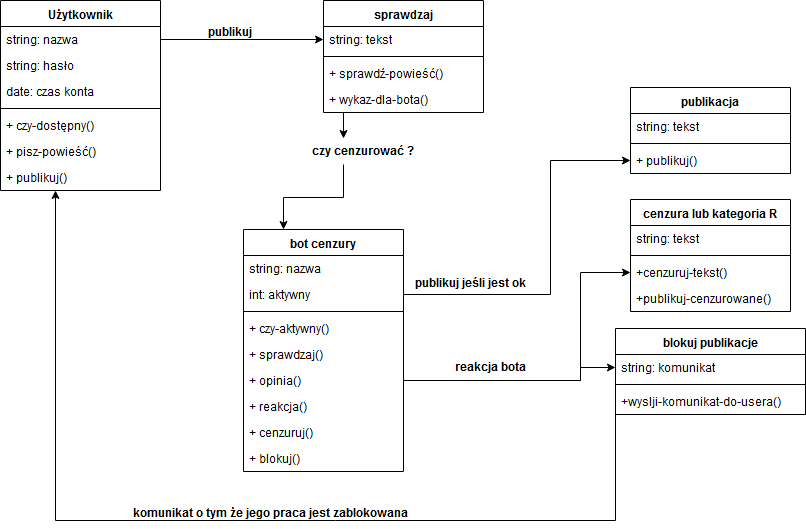

The diagram above was exported from draw.io. Its source (the exported page's mxGraphModel, read from the mxfile embedded in the PNG):
<mxGraphModel dx="826" dy="469" grid="1" gridSize="10" guides="1" tooltips="1" connect="1" arrows="1" fold="1" page="1" pageScale="1" pageWidth="827" pageHeight="1169" math="0" shadow="0">
  <root>
    <mxCell id="0" />
    <mxCell id="1" parent="0" />
    <mxCell id="QdCJk6U79iv_VKbj0X7h-50" style="edgeStyle=orthogonalEdgeStyle;rounded=0;orthogonalLoop=1;jettySize=auto;html=1;entryX=0;entryY=0.5;entryDx=0;entryDy=0;" edge="1" parent="1" source="QdCJk6U79iv_VKbj0X7h-7" target="QdCJk6U79iv_VKbj0X7h-43">
      <mxGeometry relative="1" as="geometry">
        <Array as="points">
          <mxPoint x="590" y="400" />
          <mxPoint x="590" y="387" />
        </Array>
      </mxGeometry>
    </mxCell>
    <mxCell id="QdCJk6U79iv_VKbj0X7h-1" value="bot cenzury" style="swimlane;fontStyle=1;align=center;verticalAlign=top;childLayout=stackLayout;horizontal=1;startSize=26;horizontalStack=0;resizeParent=1;resizeParentMax=0;resizeLast=0;collapsible=1;marginBottom=0;" vertex="1" parent="1">
      <mxGeometry x="253" y="249" width="160" height="242" as="geometry" />
    </mxCell>
    <mxCell id="QdCJk6U79iv_VKbj0X7h-2" value="string: nazwa&#10;" style="text;strokeColor=none;fillColor=none;align=left;verticalAlign=top;spacingLeft=4;spacingRight=4;overflow=hidden;rotatable=0;points=[[0,0.5],[1,0.5]];portConstraint=eastwest;" vertex="1" parent="QdCJk6U79iv_VKbj0X7h-1">
      <mxGeometry y="26" width="160" height="26" as="geometry" />
    </mxCell>
    <mxCell id="QdCJk6U79iv_VKbj0X7h-5" value="int: aktywny&#10;" style="text;strokeColor=none;fillColor=none;align=left;verticalAlign=top;spacingLeft=4;spacingRight=4;overflow=hidden;rotatable=0;points=[[0,0.5],[1,0.5]];portConstraint=eastwest;" vertex="1" parent="QdCJk6U79iv_VKbj0X7h-1">
      <mxGeometry y="52" width="160" height="26" as="geometry" />
    </mxCell>
    <mxCell id="QdCJk6U79iv_VKbj0X7h-3" value="" style="line;strokeWidth=1;fillColor=none;align=left;verticalAlign=middle;spacingTop=-1;spacingLeft=3;spacingRight=3;rotatable=0;labelPosition=right;points=[];portConstraint=eastwest;" vertex="1" parent="QdCJk6U79iv_VKbj0X7h-1">
      <mxGeometry y="78" width="160" height="8" as="geometry" />
    </mxCell>
    <mxCell id="QdCJk6U79iv_VKbj0X7h-4" value="+ czy-aktywny()" style="text;strokeColor=none;fillColor=none;align=left;verticalAlign=top;spacingLeft=4;spacingRight=4;overflow=hidden;rotatable=0;points=[[0,0.5],[1,0.5]];portConstraint=eastwest;" vertex="1" parent="QdCJk6U79iv_VKbj0X7h-1">
      <mxGeometry y="86" width="160" height="26" as="geometry" />
    </mxCell>
    <mxCell id="QdCJk6U79iv_VKbj0X7h-6" value="+ sprawdzaj()" style="text;strokeColor=none;fillColor=none;align=left;verticalAlign=top;spacingLeft=4;spacingRight=4;overflow=hidden;rotatable=0;points=[[0,0.5],[1,0.5]];portConstraint=eastwest;" vertex="1" parent="QdCJk6U79iv_VKbj0X7h-1">
      <mxGeometry y="112" width="160" height="26" as="geometry" />
    </mxCell>
    <mxCell id="QdCJk6U79iv_VKbj0X7h-7" value="+ opinia()" style="text;strokeColor=none;fillColor=none;align=left;verticalAlign=top;spacingLeft=4;spacingRight=4;overflow=hidden;rotatable=0;points=[[0,0.5],[1,0.5]];portConstraint=eastwest;" vertex="1" parent="QdCJk6U79iv_VKbj0X7h-1">
      <mxGeometry y="138" width="160" height="26" as="geometry" />
    </mxCell>
    <mxCell id="QdCJk6U79iv_VKbj0X7h-8" value="+ reakcja()" style="text;strokeColor=none;fillColor=none;align=left;verticalAlign=top;spacingLeft=4;spacingRight=4;overflow=hidden;rotatable=0;points=[[0,0.5],[1,0.5]];portConstraint=eastwest;" vertex="1" parent="QdCJk6U79iv_VKbj0X7h-1">
      <mxGeometry y="164" width="160" height="26" as="geometry" />
    </mxCell>
    <mxCell id="QdCJk6U79iv_VKbj0X7h-53" value="+ cenzuruj()" style="text;strokeColor=none;fillColor=none;align=left;verticalAlign=top;spacingLeft=4;spacingRight=4;overflow=hidden;rotatable=0;points=[[0,0.5],[1,0.5]];portConstraint=eastwest;" vertex="1" parent="QdCJk6U79iv_VKbj0X7h-1">
      <mxGeometry y="190" width="160" height="26" as="geometry" />
    </mxCell>
    <mxCell id="QdCJk6U79iv_VKbj0X7h-54" value="+ blokuj()" style="text;strokeColor=none;fillColor=none;align=left;verticalAlign=top;spacingLeft=4;spacingRight=4;overflow=hidden;rotatable=0;points=[[0,0.5],[1,0.5]];portConstraint=eastwest;" vertex="1" parent="QdCJk6U79iv_VKbj0X7h-1">
      <mxGeometry y="216" width="160" height="26" as="geometry" />
    </mxCell>
    <mxCell id="QdCJk6U79iv_VKbj0X7h-9" value="Użytkownik" style="swimlane;fontStyle=1;align=center;verticalAlign=top;childLayout=stackLayout;horizontal=1;startSize=26;horizontalStack=0;resizeParent=1;resizeParentMax=0;resizeLast=0;collapsible=1;marginBottom=0;" vertex="1" parent="1">
      <mxGeometry x="10" y="20" width="160" height="190" as="geometry" />
    </mxCell>
    <mxCell id="QdCJk6U79iv_VKbj0X7h-10" value="string: nazwa" style="text;strokeColor=none;fillColor=none;align=left;verticalAlign=top;spacingLeft=4;spacingRight=4;overflow=hidden;rotatable=0;points=[[0,0.5],[1,0.5]];portConstraint=eastwest;" vertex="1" parent="QdCJk6U79iv_VKbj0X7h-9">
      <mxGeometry y="26" width="160" height="26" as="geometry" />
    </mxCell>
    <mxCell id="QdCJk6U79iv_VKbj0X7h-13" value="string: hasło" style="text;strokeColor=none;fillColor=none;align=left;verticalAlign=top;spacingLeft=4;spacingRight=4;overflow=hidden;rotatable=0;points=[[0,0.5],[1,0.5]];portConstraint=eastwest;" vertex="1" parent="QdCJk6U79iv_VKbj0X7h-9">
      <mxGeometry y="52" width="160" height="26" as="geometry" />
    </mxCell>
    <mxCell id="QdCJk6U79iv_VKbj0X7h-14" value="date: czas konta" style="text;strokeColor=none;fillColor=none;align=left;verticalAlign=top;spacingLeft=4;spacingRight=4;overflow=hidden;rotatable=0;points=[[0,0.5],[1,0.5]];portConstraint=eastwest;" vertex="1" parent="QdCJk6U79iv_VKbj0X7h-9">
      <mxGeometry y="78" width="160" height="26" as="geometry" />
    </mxCell>
    <mxCell id="QdCJk6U79iv_VKbj0X7h-11" value="" style="line;strokeWidth=1;fillColor=none;align=left;verticalAlign=middle;spacingTop=-1;spacingLeft=3;spacingRight=3;rotatable=0;labelPosition=right;points=[];portConstraint=eastwest;" vertex="1" parent="QdCJk6U79iv_VKbj0X7h-9">
      <mxGeometry y="104" width="160" height="8" as="geometry" />
    </mxCell>
    <mxCell id="QdCJk6U79iv_VKbj0X7h-12" value="+ czy-dostępny()" style="text;strokeColor=none;fillColor=none;align=left;verticalAlign=top;spacingLeft=4;spacingRight=4;overflow=hidden;rotatable=0;points=[[0,0.5],[1,0.5]];portConstraint=eastwest;" vertex="1" parent="QdCJk6U79iv_VKbj0X7h-9">
      <mxGeometry y="112" width="160" height="26" as="geometry" />
    </mxCell>
    <mxCell id="QdCJk6U79iv_VKbj0X7h-15" value="+ pisz-powieść()" style="text;strokeColor=none;fillColor=none;align=left;verticalAlign=top;spacingLeft=4;spacingRight=4;overflow=hidden;rotatable=0;points=[[0,0.5],[1,0.5]];portConstraint=eastwest;" vertex="1" parent="QdCJk6U79iv_VKbj0X7h-9">
      <mxGeometry y="138" width="160" height="26" as="geometry" />
    </mxCell>
    <mxCell id="QdCJk6U79iv_VKbj0X7h-20" value="+ publikuj()" style="text;strokeColor=none;fillColor=none;align=left;verticalAlign=top;spacingLeft=4;spacingRight=4;overflow=hidden;rotatable=0;points=[[0,0.5],[1,0.5]];portConstraint=eastwest;" vertex="1" parent="QdCJk6U79iv_VKbj0X7h-9">
      <mxGeometry y="164" width="160" height="26" as="geometry" />
    </mxCell>
    <mxCell id="QdCJk6U79iv_VKbj0X7h-29" style="edgeStyle=orthogonalEdgeStyle;rounded=0;orthogonalLoop=1;jettySize=auto;html=1;exitX=0.25;exitY=1;exitDx=0;exitDy=0;entryX=0.25;entryY=0;entryDx=0;entryDy=0;" edge="1" parent="1" source="QdCJk6U79iv_VKbj0X7h-30" target="QdCJk6U79iv_VKbj0X7h-1">
      <mxGeometry relative="1" as="geometry" />
    </mxCell>
    <mxCell id="QdCJk6U79iv_VKbj0X7h-16" value="sprawdzaj" style="swimlane;fontStyle=1;align=center;verticalAlign=top;childLayout=stackLayout;horizontal=1;startSize=26;horizontalStack=0;resizeParent=1;resizeParentMax=0;resizeLast=0;collapsible=1;marginBottom=0;" vertex="1" parent="1">
      <mxGeometry x="333" y="20" width="160" height="112" as="geometry" />
    </mxCell>
    <mxCell id="QdCJk6U79iv_VKbj0X7h-17" value="string: tekst" style="text;strokeColor=none;fillColor=none;align=left;verticalAlign=top;spacingLeft=4;spacingRight=4;overflow=hidden;rotatable=0;points=[[0,0.5],[1,0.5]];portConstraint=eastwest;" vertex="1" parent="QdCJk6U79iv_VKbj0X7h-16">
      <mxGeometry y="26" width="160" height="26" as="geometry" />
    </mxCell>
    <mxCell id="QdCJk6U79iv_VKbj0X7h-18" value="" style="line;strokeWidth=1;fillColor=none;align=left;verticalAlign=middle;spacingTop=-1;spacingLeft=3;spacingRight=3;rotatable=0;labelPosition=right;points=[];portConstraint=eastwest;" vertex="1" parent="QdCJk6U79iv_VKbj0X7h-16">
      <mxGeometry y="52" width="160" height="8" as="geometry" />
    </mxCell>
    <mxCell id="QdCJk6U79iv_VKbj0X7h-19" value="+ sprawdź-powieść()" style="text;strokeColor=none;fillColor=none;align=left;verticalAlign=top;spacingLeft=4;spacingRight=4;overflow=hidden;rotatable=0;points=[[0,0.5],[1,0.5]];portConstraint=eastwest;" vertex="1" parent="QdCJk6U79iv_VKbj0X7h-16">
      <mxGeometry y="60" width="160" height="26" as="geometry" />
    </mxCell>
    <mxCell id="QdCJk6U79iv_VKbj0X7h-28" value="+ wykaz-dla-bota()" style="text;strokeColor=none;fillColor=none;align=left;verticalAlign=top;spacingLeft=4;spacingRight=4;overflow=hidden;rotatable=0;points=[[0,0.5],[1,0.5]];portConstraint=eastwest;" vertex="1" parent="QdCJk6U79iv_VKbj0X7h-16">
      <mxGeometry y="86" width="160" height="26" as="geometry" />
    </mxCell>
    <mxCell id="QdCJk6U79iv_VKbj0X7h-26" style="edgeStyle=orthogonalEdgeStyle;rounded=0;orthogonalLoop=1;jettySize=auto;html=1;exitX=1;exitY=0.5;exitDx=0;exitDy=0;" edge="1" parent="1" source="QdCJk6U79iv_VKbj0X7h-10" target="QdCJk6U79iv_VKbj0X7h-17">
      <mxGeometry relative="1" as="geometry" />
    </mxCell>
    <mxCell id="QdCJk6U79iv_VKbj0X7h-27" value="publikuj&#10;" style="text;align=center;fontStyle=1;verticalAlign=middle;spacingLeft=3;spacingRight=3;strokeColor=none;rotatable=0;points=[[0,0.5],[1,0.5]];portConstraint=eastwest;" vertex="1" parent="1">
      <mxGeometry x="200" y="46" width="80" height="26" as="geometry" />
    </mxCell>
    <mxCell id="QdCJk6U79iv_VKbj0X7h-30" value="czy cenzurować ?" style="text;align=center;fontStyle=1;verticalAlign=middle;spacingLeft=3;spacingRight=3;strokeColor=none;rotatable=0;points=[[0,0.5],[1,0.5]];portConstraint=eastwest;" vertex="1" parent="1">
      <mxGeometry x="333" y="158" width="80" height="26" as="geometry" />
    </mxCell>
    <mxCell id="QdCJk6U79iv_VKbj0X7h-31" style="edgeStyle=orthogonalEdgeStyle;rounded=0;orthogonalLoop=1;jettySize=auto;html=1;exitX=0.25;exitY=1;exitDx=0;exitDy=0;entryX=0.25;entryY=0;entryDx=0;entryDy=0;" edge="1" parent="1" source="QdCJk6U79iv_VKbj0X7h-16" target="QdCJk6U79iv_VKbj0X7h-30">
      <mxGeometry relative="1" as="geometry">
        <mxPoint x="373" y="132" as="sourcePoint" />
        <mxPoint x="373" y="257" as="targetPoint" />
      </mxGeometry>
    </mxCell>
    <mxCell id="QdCJk6U79iv_VKbj0X7h-32" value="publikacja" style="swimlane;fontStyle=1;align=center;verticalAlign=top;childLayout=stackLayout;horizontal=1;startSize=26;horizontalStack=0;resizeParent=1;resizeParentMax=0;resizeLast=0;collapsible=1;marginBottom=0;" vertex="1" parent="1">
      <mxGeometry x="640" y="107" width="160" height="86" as="geometry" />
    </mxCell>
    <mxCell id="QdCJk6U79iv_VKbj0X7h-33" value="string: tekst&#10;" style="text;strokeColor=none;fillColor=none;align=left;verticalAlign=top;spacingLeft=4;spacingRight=4;overflow=hidden;rotatable=0;points=[[0,0.5],[1,0.5]];portConstraint=eastwest;" vertex="1" parent="QdCJk6U79iv_VKbj0X7h-32">
      <mxGeometry y="26" width="160" height="26" as="geometry" />
    </mxCell>
    <mxCell id="QdCJk6U79iv_VKbj0X7h-34" value="" style="line;strokeWidth=1;fillColor=none;align=left;verticalAlign=middle;spacingTop=-1;spacingLeft=3;spacingRight=3;rotatable=0;labelPosition=right;points=[];portConstraint=eastwest;" vertex="1" parent="QdCJk6U79iv_VKbj0X7h-32">
      <mxGeometry y="52" width="160" height="8" as="geometry" />
    </mxCell>
    <mxCell id="QdCJk6U79iv_VKbj0X7h-35" value="+ publikuj()" style="text;strokeColor=none;fillColor=none;align=left;verticalAlign=top;spacingLeft=4;spacingRight=4;overflow=hidden;rotatable=0;points=[[0,0.5],[1,0.5]];portConstraint=eastwest;" vertex="1" parent="QdCJk6U79iv_VKbj0X7h-32">
      <mxGeometry y="60" width="160" height="26" as="geometry" />
    </mxCell>
    <mxCell id="QdCJk6U79iv_VKbj0X7h-37" value="cenzura lub kategoria R&#10;" style="swimlane;fontStyle=1;align=center;verticalAlign=top;childLayout=stackLayout;horizontal=1;startSize=26;horizontalStack=0;resizeParent=1;resizeParentMax=0;resizeLast=0;collapsible=1;marginBottom=0;" vertex="1" parent="1">
      <mxGeometry x="640" y="219" width="160" height="112" as="geometry" />
    </mxCell>
    <mxCell id="QdCJk6U79iv_VKbj0X7h-38" value="string: tekst" style="text;strokeColor=none;fillColor=none;align=left;verticalAlign=top;spacingLeft=4;spacingRight=4;overflow=hidden;rotatable=0;points=[[0,0.5],[1,0.5]];portConstraint=eastwest;" vertex="1" parent="QdCJk6U79iv_VKbj0X7h-37">
      <mxGeometry y="26" width="160" height="26" as="geometry" />
    </mxCell>
    <mxCell id="QdCJk6U79iv_VKbj0X7h-39" value="" style="line;strokeWidth=1;fillColor=none;align=left;verticalAlign=middle;spacingTop=-1;spacingLeft=3;spacingRight=3;rotatable=0;labelPosition=right;points=[];portConstraint=eastwest;" vertex="1" parent="QdCJk6U79iv_VKbj0X7h-37">
      <mxGeometry y="52" width="160" height="8" as="geometry" />
    </mxCell>
    <mxCell id="QdCJk6U79iv_VKbj0X7h-40" value="+cenzuruj-tekst()" style="text;strokeColor=none;fillColor=none;align=left;verticalAlign=top;spacingLeft=4;spacingRight=4;overflow=hidden;rotatable=0;points=[[0,0.5],[1,0.5]];portConstraint=eastwest;" vertex="1" parent="QdCJk6U79iv_VKbj0X7h-37">
      <mxGeometry y="60" width="160" height="26" as="geometry" />
    </mxCell>
    <mxCell id="QdCJk6U79iv_VKbj0X7h-47" value="+publikuj-cenzurowane()" style="text;strokeColor=none;fillColor=none;align=left;verticalAlign=top;spacingLeft=4;spacingRight=4;overflow=hidden;rotatable=0;points=[[0,0.5],[1,0.5]];portConstraint=eastwest;" vertex="1" parent="QdCJk6U79iv_VKbj0X7h-37">
      <mxGeometry y="86" width="160" height="26" as="geometry" />
    </mxCell>
    <mxCell id="QdCJk6U79iv_VKbj0X7h-42" value="blokuj publikacje &#10;&#10;" style="swimlane;fontStyle=1;align=center;verticalAlign=top;childLayout=stackLayout;horizontal=1;startSize=26;horizontalStack=0;resizeParent=1;resizeParentMax=0;resizeLast=0;collapsible=1;marginBottom=0;" vertex="1" parent="1">
      <mxGeometry x="625" y="348" width="190" height="86" as="geometry" />
    </mxCell>
    <mxCell id="QdCJk6U79iv_VKbj0X7h-43" value="string: komunikat" style="text;strokeColor=none;fillColor=none;align=left;verticalAlign=top;spacingLeft=4;spacingRight=4;overflow=hidden;rotatable=0;points=[[0,0.5],[1,0.5]];portConstraint=eastwest;" vertex="1" parent="QdCJk6U79iv_VKbj0X7h-42">
      <mxGeometry y="26" width="190" height="26" as="geometry" />
    </mxCell>
    <mxCell id="QdCJk6U79iv_VKbj0X7h-44" value="" style="line;strokeWidth=1;fillColor=none;align=left;verticalAlign=middle;spacingTop=-1;spacingLeft=3;spacingRight=3;rotatable=0;labelPosition=right;points=[];portConstraint=eastwest;" vertex="1" parent="QdCJk6U79iv_VKbj0X7h-42">
      <mxGeometry y="52" width="190" height="8" as="geometry" />
    </mxCell>
    <mxCell id="QdCJk6U79iv_VKbj0X7h-45" value="+wyslji-komunikat-do-usera()" style="text;strokeColor=none;fillColor=none;align=left;verticalAlign=top;spacingLeft=4;spacingRight=4;overflow=hidden;rotatable=0;points=[[0,0.5],[1,0.5]];portConstraint=eastwest;" vertex="1" parent="QdCJk6U79iv_VKbj0X7h-42">
      <mxGeometry y="60" width="190" height="26" as="geometry" />
    </mxCell>
    <mxCell id="QdCJk6U79iv_VKbj0X7h-48" style="edgeStyle=orthogonalEdgeStyle;rounded=0;orthogonalLoop=1;jettySize=auto;html=1;exitX=0;exitY=0.5;exitDx=0;exitDy=0;entryX=0.344;entryY=1;entryDx=0;entryDy=0;entryPerimeter=0;" edge="1" parent="1" source="QdCJk6U79iv_VKbj0X7h-45" target="QdCJk6U79iv_VKbj0X7h-20">
      <mxGeometry relative="1" as="geometry">
        <Array as="points">
          <mxPoint x="625" y="540" />
          <mxPoint x="65" y="540" />
        </Array>
      </mxGeometry>
    </mxCell>
    <mxCell id="QdCJk6U79iv_VKbj0X7h-49" value="komunikat o tym że jego praca jest zablokowana" style="text;align=center;fontStyle=1;verticalAlign=middle;spacingLeft=3;spacingRight=3;strokeColor=none;rotatable=0;points=[[0,0.5],[1,0.5]];portConstraint=eastwest;" vertex="1" parent="1">
      <mxGeometry x="240" y="520" width="80" height="26" as="geometry" />
    </mxCell>
    <mxCell id="QdCJk6U79iv_VKbj0X7h-51" value="reakcja bota" style="text;align=center;fontStyle=1;verticalAlign=middle;spacingLeft=3;spacingRight=3;strokeColor=none;rotatable=0;points=[[0,0.5],[1,0.5]];portConstraint=eastwest;" vertex="1" parent="1">
      <mxGeometry x="460" y="374" width="80" height="26" as="geometry" />
    </mxCell>
    <mxCell id="QdCJk6U79iv_VKbj0X7h-57" style="edgeStyle=orthogonalEdgeStyle;rounded=0;orthogonalLoop=1;jettySize=auto;html=1;exitX=1;exitY=0.5;exitDx=0;exitDy=0;entryX=0;entryY=0.5;entryDx=0;entryDy=0;" edge="1" parent="1" source="QdCJk6U79iv_VKbj0X7h-7" target="QdCJk6U79iv_VKbj0X7h-40">
      <mxGeometry relative="1" as="geometry">
        <Array as="points">
          <mxPoint x="590" y="400" />
          <mxPoint x="590" y="292" />
        </Array>
      </mxGeometry>
    </mxCell>
    <mxCell id="QdCJk6U79iv_VKbj0X7h-59" style="edgeStyle=orthogonalEdgeStyle;rounded=0;orthogonalLoop=1;jettySize=auto;html=1;exitX=1;exitY=0.5;exitDx=0;exitDy=0;entryX=0;entryY=0.5;entryDx=0;entryDy=0;" edge="1" parent="1" source="QdCJk6U79iv_VKbj0X7h-5" target="QdCJk6U79iv_VKbj0X7h-35">
      <mxGeometry relative="1" as="geometry">
        <Array as="points">
          <mxPoint x="560" y="314" />
          <mxPoint x="560" y="180" />
        </Array>
      </mxGeometry>
    </mxCell>
    <mxCell id="QdCJk6U79iv_VKbj0X7h-60" value="publikuj jeśli jest ok&#10;" style="text;align=center;fontStyle=1;verticalAlign=middle;spacingLeft=3;spacingRight=3;strokeColor=none;rotatable=0;points=[[0,0.5],[1,0.5]];portConstraint=eastwest;" vertex="1" parent="1">
      <mxGeometry x="440" y="297" width="80" height="26" as="geometry" />
    </mxCell>
  </root>
</mxGraphModel>